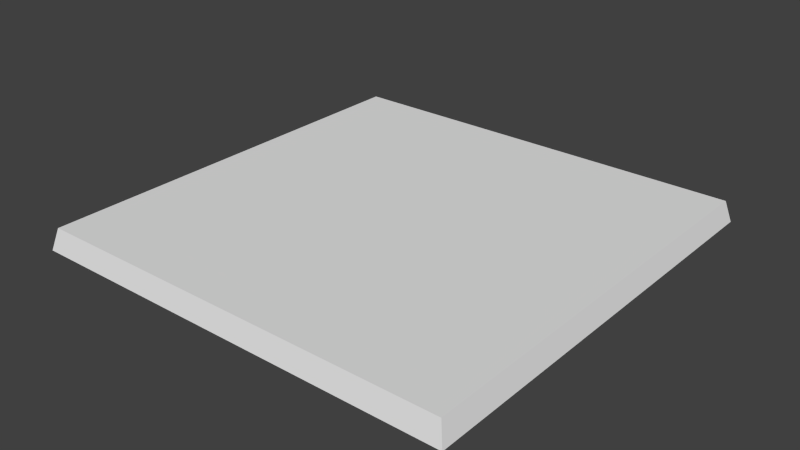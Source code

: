 # Source: tile-template.blend  (saved by Blender 2.75.0; exported with 4.5.12 LTS)
import bpy
from mathutils import Matrix  # noqa: F401  (used for matrix-valued properties, if any)

bpy.ops.wm.read_factory_settings(use_empty=True)
scene = bpy.context.scene
scene.name = 'Scene'

# ---- collections
col_collection_1 = bpy.data.collections.new('Collection 1'); scene.collection.children.link(col_collection_1)

# ---- materials (node trees are filled in below, after node groups)
mat_material = bpy.data.materials.new('Material')
mat_material.alpha_threshold = 0.0
mat_material.use_transparent_shadow = False
mat_material.roughness = 0.5
mat_material.line_color = (0.0, 0.0, 0.0, 1.0)

# ---- material node trees

# ---- world
world_world = bpy.data.worlds.new('World'); scene.world = world_world
world_world.color = (0.05088, 0.05088, 0.05088)
world_world.use_sun_shadow = False
world_world.sun_shadow_jitter_overblur = 0.0
world_world.cycles.sampling_method = 'MANUAL'
world_world.cycles.sample_map_resolution = 256

# ---- meshes
me_cube_002 = bpy.data.meshes.new('Cube.002')
me_cube_002.from_pydata([(1.0, 1.0, -1.0), (1.0, -1.0, -1.0), (-1.0, -1.0, -1.0), (-1.0, 1.0, -1.0), (0.975, 0.975, 1.0), (0.975, -0.975, 1.0), (-0.975, -0.975, 1.0), (-0.975, 0.975, 1.0)], [], [(0, 1, 2, 3), (4, 7, 6, 5), (0, 4, 5, 1), (1, 5, 6, 2), (2, 6, 7, 3), (4, 0, 3, 7)])
_uv = me_cube_002.uv_layers.new(name='UVMap')
_uv.uv.foreach_set('vector', [0.9999, 0.9999, 0.0001, 0.9999, 9.998e-05, 9.998e-05, 0.9999, 0.0001003, 0.9999, 0.9999, 0.0001002, 0.9999, 9.998e-05, 0.0001002, 0.9999, 9.998e-05, 0.9998, 9.998e-05, 0.9873, 0.1194, 0.0126, 0.1194, 9.998e-05, 9.998e-05, 0.9998, 9.998e-05, 0.9873, 0.09459, 0.0126, 0.09459, 9.998e-05, 0.0001, 0.9998, 9.93e-05, 0.9873, 0.1132, 0.0126, 0.1132, 9.924e-05, 0.0001006, 0.0126, 0.1318, 9.998e-05, 0.0001, 0.9998, 9.998e-05, 0.9873, 0.1318])
me_cube_002.materials.append(mat_material)
me_cube_002.use_remesh_preserve_volume = False
me_cube_002.use_remesh_preserve_attributes = False
me_cube_002.use_mirror_vertex_groups = False
me_cube_002.update()

# ---- objects
ob_cube_002 = bpy.data.objects.new('Cube.002', me_cube_002)

# ---- transforms, parenting, visibility, modifiers, constraints
ob_cube_002.location = (0.0, 0.0, 0.05)
ob_cube_002.scale = (1.0, 1.0, 0.05)
ob_cube_002.lock_rotations_4d = False
ob_cube_002.empty_display_type = 'ARROWS'
ob_cube_002.lineart.crease_threshold = 0.0

# ---- collection membership
col_collection_1.objects.link(ob_cube_002)

# ---- scene / render settings (as saved in the file)
scene.frame_start = 1; scene.frame_end = 250; scene.frame_set(1)
scene.render.engine = 'BLENDER_EEVEE_NEXT'
scene.render.resolution_percentage = 50
scene.render.dither_intensity = 0.0
scene.cycles.use_denoising = False
scene.cycles.samples = 10
scene.cycles.sampling_pattern = 'TABULATED_SOBOL'
scene.cycles.light_sampling_threshold = 0.0
scene.cycles.use_adaptive_sampling = False
scene.cycles.use_light_tree = False
scene.cycles.blur_glossy = 0.0
scene.cycles.volume_bounces = 1
scene.cycles.pixel_filter_type = 'GAUSSIAN'
scene.cycles.sample_clamp_indirect = 0.0
scene.view_settings.view_transform = 'Standard'
bpy.context.view_layer.update()

# ---- added for rendering (the .blend has no active camera and no usable light): camera, sun
cam_auto = bpy.data.cameras.new('AutoCamera')
cam_auto.lens = 50.0
cam_auto.sensor_width = 36.0
cam_auto.clip_end = 1000.0
ob_auto_camera = bpy.data.objects.new('AutoCamera', cam_auto)
scene.collection.objects.link(ob_auto_camera)
ob_auto_camera.location = (2.61857, -3.14228, 2.14485)
ob_auto_camera.rotation_euler = (1.09748, -7.21219e-08, 0.694738)
scene.camera = ob_auto_camera
light_auto_sun = bpy.data.lights.new('AutoSun', 'SUN')
light_auto_sun.energy = 3.0
light_auto_sun.angle = 0.0523599
ob_auto_sun = bpy.data.objects.new('AutoSun', light_auto_sun)
scene.collection.objects.link(ob_auto_sun)
ob_auto_sun.rotation_euler = (0.872665, 0.174533, 0.523599)
bpy.context.view_layer.update()
